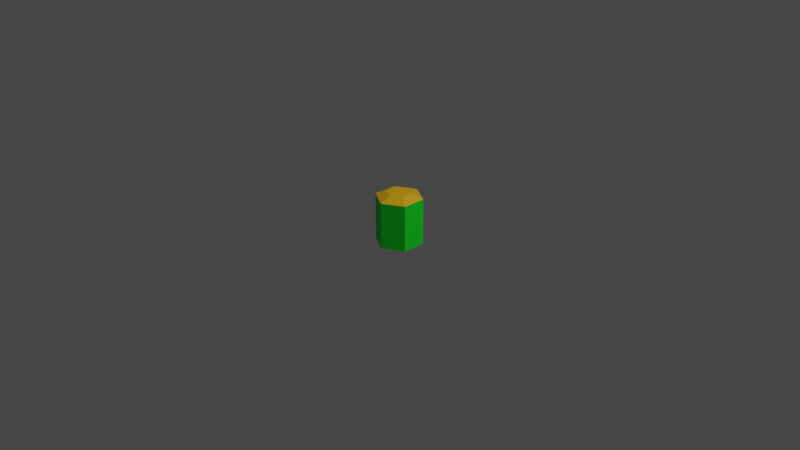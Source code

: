 # Source: ScoreBonus.blend  (saved by Blender 2.83.20; exported with 4.5.12 LTS)
import bpy
from mathutils import Matrix  # noqa: F401  (used for matrix-valued properties, if any)

bpy.ops.wm.read_factory_settings(use_empty=True)
scene = bpy.context.scene
scene.name = 'Scene'

# ---- collections
col_collection = bpy.data.collections.new('Collection'); scene.collection.children.link(col_collection)

# ---- materials (node trees are filled in below, after node groups)
mat_material_001 = bpy.data.materials.new('Material.001')
mat_material_001.use_transparent_shadow = False
mat_material_002 = bpy.data.materials.new('Material.002')
mat_material_002.use_transparent_shadow = False

# ---- material node trees
mat_material_001.use_nodes = True; mat_material_001.node_tree.nodes.clear()
_N = mat_material_001.node_tree.nodes; _L = mat_material_001.node_tree.links
n0 = _N.new('ShaderNodeBsdfPrincipled'); n0.name = 'Principled BSDF'; n0.location = (10, 300)
n0.distribution = 'GGX'
n0.subsurface_method = 'BURLEY'
n0.inputs[0].default_value = (0.0, 0.8, 0.01432, 1.0)
n0.inputs[3].default_value = 1.45
n0.inputs[27].default_value = (0.0, 0.0, 0.0, 1.0)
n0.inputs[28].default_value = 1.0
n1 = _N.new('ShaderNodeOutputMaterial'); n1.name = 'Material Output'; n1.location = (300, 300)
_L.new(n0.outputs[0], n1.inputs[0])
n1.is_active_output = True
mat_material_002.use_nodes = True; mat_material_002.node_tree.nodes.clear()
_N = mat_material_002.node_tree.nodes; _L = mat_material_002.node_tree.links
n0 = _N.new('ShaderNodeBsdfPrincipled'); n0.name = 'Principled BSDF'; n0.location = (10, 300)
n0.distribution = 'GGX'
n0.subsurface_method = 'BURLEY'
n0.inputs[0].default_value = (0.8, 0.411, 0.0, 1.0)
n0.inputs[3].default_value = 1.45
n0.inputs[27].default_value = (0.0, 0.0, 0.0, 1.0)
n0.inputs[28].default_value = 1.0
n1 = _N.new('ShaderNodeOutputMaterial'); n1.name = 'Material Output'; n1.location = (300, 300)
_L.new(n0.outputs[0], n1.inputs[0])
n1.is_active_output = True

# ---- world
world_world = bpy.data.worlds.new('World'); scene.world = world_world
world_world.use_nodes = True; world_world.node_tree.nodes.clear()
_N = world_world.node_tree.nodes; _L = world_world.node_tree.links
n0 = _N.new('ShaderNodeOutputWorld'); n0.name = 'World Output'; n0.location = (300, 300)
n1 = _N.new('ShaderNodeBackground'); n1.name = 'Background'; n1.location = (10, 300)
n1.inputs[0].default_value = (0.05088, 0.05088, 0.05088, 1.0)
_L.new(n1.outputs[0], n0.inputs[0])
n0.is_active_output = True
world_world.color = (0.05088, 0.05088, 0.05088)
world_world.use_sun_shadow = False
world_world.sun_shadow_jitter_overblur = 0.0

# ---- cameras
cam_camera = bpy.data.cameras.new('Camera')
cam_camera.clip_end = 100.0
cam_camera.ortho_scale = 7.314

# ---- lights
light_light = bpy.data.lights.new('Light', 'POINT')
light_light.transmission_factor = 0.0
light_light.energy = 1000.0
light_light.shadow_soft_size = 0.1
light_light.shadow_maximum_resolution = 0.006
light_light.use_absolute_resolution = True

# ---- meshes
me_cylinder = bpy.data.meshes.new('Cylinder')
me_cylinder.from_pydata([(7.415e-09, 0.1345, -0.3), (6.268e-09, 0.1345, 0.3), (0.1165, 0.06726, -0.3), (0.1165, 0.06726, 0.3), (0.1165, -0.06726, -0.3), (0.1165, -0.06726, 0.3), (-6.493e-09, -0.1345, -0.3), (-7.641e-09, -0.1345, 0.3), (-0.1165, -0.06726, -0.3), (-0.1165, -0.06726, 0.3), (-0.1165, 0.06726, -0.3), (-0.1165, 0.06726, 0.3), (0.2165, 0.125, 0.25), (0.0, 0.25, 0.25), (0.2165, -0.125, 0.25), (-2.186e-08, -0.25, 0.25), (-0.2165, -0.125, 0.25), (-0.2165, 0.125, 0.25), (0.0, 0.25, -0.25), (0.2165, 0.125, -0.25), (0.2165, -0.125, -0.25), (-2.186e-08, -0.25, -0.25), (-0.2165, -0.125, -0.25), (-0.2165, 0.125, -0.25)], [], [(18, 13, 12, 19), (19, 12, 14, 20), (20, 14, 15, 21), (21, 15, 16, 22), (3, 1, 11, 9, 7, 5), (22, 16, 17, 23), (23, 17, 13, 18), (0, 2, 4, 6, 8, 10), (1, 3, 12, 13), (3, 5, 14, 12), (5, 7, 15, 14), (7, 9, 16, 15), (9, 11, 17, 16), (11, 1, 13, 17), (2, 0, 18, 19), (4, 2, 19, 20), (6, 4, 20, 21), (8, 6, 21, 22), (10, 8, 22, 23), (0, 10, 23, 18)])
me_cylinder.polygons.foreach_set('material_index', [0, 0, 0, 0, 1, 0, 0, 1, 1, 1, 1, 1, 1, 1, 1, 1, 1, 1, 1, 1])
_uv = me_cylinder.uv_layers.new(name='UVMap')
_uv.uv.foreach_set('vector', [1.0, 0.5, 1.0, 1.0, 0.8333, 1.0, 0.8333, 0.5, 0.8333, 0.5, 0.8333, 1.0, 0.6667, 1.0, 0.6667, 0.5, 0.6667, 0.5, 0.6667, 1.0, 0.5, 1.0, 0.5, 0.5, 0.5, 0.5, 0.5, 1.0, 0.3333, 1.0, 0.3333, 0.5, 0.3618, 0.3146, 0.25, 0.3791, 0.1382, 0.3146, 0.1382, 0.1854, 0.25, 0.1209, 0.3618, 0.1854, 0.3333, 0.5, 0.3333, 1.0, 0.1667, 1.0, 0.1667, 0.5, 0.1667, 0.5, 0.1667, 1.0, -8.941e-08, 1.0, -8.941e-08, 0.5, 0.75, 0.3791, 0.8618, 0.3146, 0.8618, 0.1854, 0.75, 0.1209, 0.6382, 0.1854, 0.6382, 0.3146, 0.25, 0.3791, 0.3618, 0.3146, 0.4578, 0.37, 0.25, 0.49, 0.3618, 0.3146, 0.3618, 0.1854, 0.4578, 0.13, 0.4578, 0.37, 0.3618, 0.1854, 0.25, 0.1209, 0.25, 0.01, 0.4578, 0.13, 0.25, 0.1209, 0.1382, 0.1854, 0.04215, 0.13, 0.25, 0.01, 0.1382, 0.1854, 0.1382, 0.3146, 0.04215, 0.37, 0.04215, 0.13, 0.1382, 0.3146, 0.25, 0.3791, 0.25, 0.49, 0.04215, 0.37, 0.8618, 0.3146, 0.75, 0.3791, 0.75, 0.49, 0.9578, 0.37, 0.8618, 0.1854, 0.8618, 0.3146, 0.9578, 0.37, 0.9578, 0.13, 0.75, 0.1209, 0.8618, 0.1854, 0.9578, 0.13, 0.75, 0.01, 0.6382, 0.1854, 0.75, 0.1209, 0.75, 0.01, 0.5422, 0.13, 0.6382, 0.3146, 0.6382, 0.1854, 0.5422, 0.13, 0.5422, 0.37, 0.75, 0.3791, 0.6382, 0.3146, 0.5422, 0.37, 0.75, 0.49])
me_cylinder.materials.append(mat_material_001)
me_cylinder.materials.append(mat_material_002)
me_cylinder.use_remesh_fix_poles = True
me_cylinder.use_remesh_preserve_attributes = False
me_cylinder.use_mirror_vertex_groups = False
me_cylinder.update()

# ---- objects
ob_light = bpy.data.objects.new('Light', light_light)
ob_camera = bpy.data.objects.new('Camera', cam_camera)
ob_cylinder = bpy.data.objects.new('Cylinder', me_cylinder)

# ---- transforms, parenting, visibility, modifiers, constraints
ob_light.location = (4.076, 1.005, 5.904)
ob_light.rotation_euler = (0.6503, 0.05522, 1.866)
ob_light.lock_rotations_4d = False
ob_light.empty_display_type = 'ARROWS'
ob_light.color = (0.0, 0.0, 0.0, 0.0)
ob_light.lineart.crease_threshold = 0.0
ob_camera.location = (7.359, -6.926, 4.958)
ob_camera.rotation_euler = (1.109, 0.0, 0.8149)
ob_camera.lock_rotations_4d = False
ob_camera.empty_display_type = 'ARROWS'
ob_camera.color = (0.0, 0.0, 0.0, 0.0)
ob_camera.display_type = 'WIRE'
ob_camera.lineart.crease_threshold = 0.0
ob_cylinder.location = (0.0, 0.0, 0.0)
ob_cylinder.lineart.crease_threshold = 0.0

# ---- collection membership
col_collection.objects.link(ob_light)
col_collection.objects.link(ob_camera)
col_collection.objects.link(ob_cylinder)

# ---- scene / render settings (as saved in the file)
scene.camera = ob_camera
scene.frame_start = 1; scene.frame_end = 250; scene.frame_set(1)
scene.render.engine = 'BLENDER_EEVEE_NEXT'
scene.cycles.use_denoising = False
scene.cycles.samples = 128
scene.cycles.sampling_pattern = 'TABULATED_SOBOL'
scene.cycles.use_adaptive_sampling = False
scene.cycles.use_light_tree = False
scene.view_settings.view_transform = 'Filmic'
bpy.context.view_layer.update()
